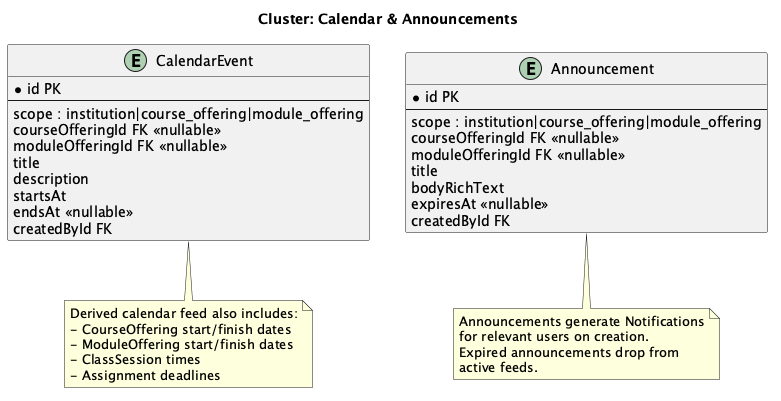

The diagram above was rendered by PlantUML. Its source (embedded in the PNG):
@startuml er-calendar-announcements
skinparam linetype ortho
title Cluster: Calendar & Announcements

entity "CalendarEvent" as CE {
  *id PK
  --
  scope : institution|course_offering|module_offering
  courseOfferingId FK <<nullable>>
  moduleOfferingId FK <<nullable>>
  title
  description
  startsAt
  endsAt <<nullable>>
  createdById FK
}

entity "Announcement" as ANN {
  *id PK
  --
  scope : institution|course_offering|module_offering
  courseOfferingId FK <<nullable>>
  moduleOfferingId FK <<nullable>>
  title
  bodyRichText
  expiresAt <<nullable>>
  createdById FK
}

note bottom of CE
  Derived calendar feed also includes:
  - CourseOffering start/finish dates
  - ModuleOffering start/finish dates
  - ClassSession times
  - Assignment deadlines
end note

note bottom of ANN
  Announcements generate Notifications
  for relevant users on creation.
  Expired announcements drop from
  active feeds.
end note

@enduml